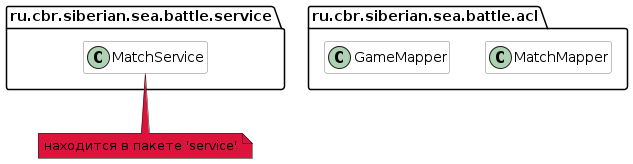

The diagram above was rendered by PlantUML. Its source (embedded in the PNG):
@startuml gameMapperClassDependencyTest
hide empty members
set separator none
skinparam componentStyle uml2

skinparam component {
BorderColor #grey
BackgroundColor #white
}

skinparam class {
BorderColor #grey
BackgroundColor #white
}

package ru.cbr.siberian.sea.battle.acl {
class MatchMapper
class GameMapper
}

package ru.cbr.siberian.sea.battle.service {
class MatchService
}

note "находится в пакете 'service'" as ServicePackage #crimson
MatchService .. ServicePackage
@enduml